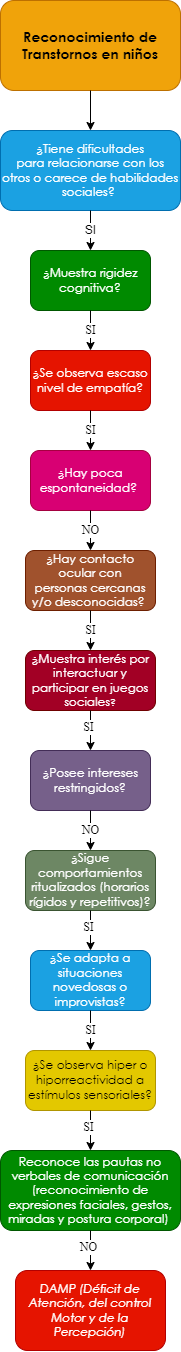

The diagram above was exported from draw.io. Its source (the exported page's mxGraphModel, read from the mxfile embedded in the PNG):
<mxGraphModel dx="661" dy="761" grid="1" gridSize="10" guides="1" tooltips="1" connect="1" arrows="1" fold="1" page="1" pageScale="1" pageWidth="10000" pageHeight="10000" math="0" shadow="0">
  <root>
    <mxCell id="0" />
    <mxCell id="1" parent="0" />
    <mxCell id="eSyxj0o0_MKRUbqtamEU-1" value="&lt;span style=&quot;font-family: &amp;quot;Century Gothic&amp;quot;, sans-serif;&quot;&gt;&lt;font style=&quot;font-size: 14px;&quot;&gt;&lt;b style=&quot;&quot;&gt;Reconocimiento de Transtornos en niños&lt;/b&gt;&lt;/font&gt;&lt;/span&gt;" style="rounded=1;whiteSpace=wrap;html=1;fillColor=#f0a30a;strokeColor=#BD7000;fontColor=#000000;gradientColor=none;glass=0;sketch=0;shadow=0;" parent="1" vertex="1">
      <mxGeometry x="2850" y="40" width="180" height="90" as="geometry" />
    </mxCell>
    <mxCell id="eSyxj0o0_MKRUbqtamEU-2" value="" style="endArrow=classic;html=1;exitX=0.5;exitY=1;exitDx=0;exitDy=0;entryX=0.5;entryY=0;entryDx=0;entryDy=0;" parent="1" source="eSyxj0o0_MKRUbqtamEU-1" target="eSyxj0o0_MKRUbqtamEU-4" edge="1">
      <mxGeometry width="50" height="50" relative="1" as="geometry">
        <mxPoint x="2880" y="270" as="sourcePoint" />
        <mxPoint x="2860" y="220" as="targetPoint" />
      </mxGeometry>
    </mxCell>
    <mxCell id="eSyxj0o0_MKRUbqtamEU-4" value="&lt;div style=&quot;&quot;&gt;&lt;div style=&quot;&quot;&gt;&lt;p style=&quot;&quot; class=&quot;MsoNormal&quot;&gt;&lt;span style=&quot;line-height: 107%; font-family: &amp;quot;Century Gothic&amp;quot;, sans-serif;&quot;&gt;¿Tiene dificultades&lt;br/&gt;para relacionarse con los otros o carece de habilidades sociales?&amp;nbsp;&lt;/span&gt;&lt;/p&gt;&lt;/div&gt;&lt;/div&gt;" style="rounded=1;whiteSpace=wrap;html=1;shadow=0;glass=0;sketch=0;align=center;fillColor=#1ba1e2;fontColor=#ffffff;strokeColor=#006EAF;" parent="1" vertex="1">
      <mxGeometry x="2850" y="170" width="180" height="80" as="geometry" />
    </mxCell>
    <mxCell id="eSyxj0o0_MKRUbqtamEU-10" value="SI" style="endArrow=classic;html=1;fontFamily=Helvetica;fontSize=12;fontColor=#000000;exitX=0.5;exitY=1;exitDx=0;exitDy=0;entryX=0.5;entryY=0;entryDx=0;entryDy=0;" parent="1" source="eSyxj0o0_MKRUbqtamEU-4" target="eSyxj0o0_MKRUbqtamEU-12" edge="1">
      <mxGeometry width="50" height="50" relative="1" as="geometry">
        <mxPoint x="2920" y="360" as="sourcePoint" />
        <mxPoint x="2860" y="350" as="targetPoint" />
      </mxGeometry>
    </mxCell>
    <mxCell id="eSyxj0o0_MKRUbqtamEU-12" value="&lt;p class=&quot;MsoNormal&quot;&gt;&lt;span style=&quot;line-height: 107%; font-family: &amp;quot;Century Gothic&amp;quot;, sans-serif;&quot;&gt;&lt;font style=&quot;font-size: 12px;&quot;&gt;¿Muestra rigidez&lt;br/&gt;cognitiva?&lt;/font&gt;&lt;span style=&quot;font-size: 12pt;&quot;&gt;&lt;/span&gt;&lt;/span&gt;&lt;/p&gt;" style="rounded=1;whiteSpace=wrap;html=1;shadow=0;glass=0;sketch=0;fontFamily=Helvetica;fontSize=12;fontColor=#ffffff;fillColor=#008a00;strokeColor=#005700;" parent="1" vertex="1">
      <mxGeometry x="2880" y="290" width="120" height="60" as="geometry" />
    </mxCell>
    <mxCell id="eSyxj0o0_MKRUbqtamEU-13" value="&lt;p class=&quot;MsoNormal&quot;&gt;&lt;span style=&quot;line-height: 107%; font-family: &amp;quot;Century Gothic&amp;quot;, sans-serif;&quot;&gt;&lt;font style=&quot;font-size: 12px;&quot;&gt;¿Hay contacto ocular con&lt;br/&gt;personas cercanas y/o desconocidas?&lt;/font&gt;&lt;/span&gt;&lt;span style=&quot;font-size:12.0pt;line-height:107%;font-family:&lt;br/&gt;&amp;quot;Century Gothic&amp;quot;,sans-serif;mso-bidi-font-family:Arial&quot;&gt;&amp;nbsp;&lt;/span&gt;&lt;/p&gt;" style="rounded=1;whiteSpace=wrap;html=1;shadow=0;glass=0;sketch=0;fontFamily=Helvetica;fontSize=12;fontColor=#ffffff;fillColor=#a0522d;strokeColor=#6D1F00;" parent="1" vertex="1">
      <mxGeometry x="2875" y="590" width="130" height="60" as="geometry" />
    </mxCell>
    <mxCell id="eSyxj0o0_MKRUbqtamEU-15" value="SI" style="endArrow=classic;html=1;fontFamily=Times New Roman;fontSize=12;fontColor=#000000;exitX=0.5;exitY=1;exitDx=0;exitDy=0;entryX=0.5;entryY=0;entryDx=0;entryDy=0;" parent="1" source="eSyxj0o0_MKRUbqtamEU-12" target="eSyxj0o0_MKRUbqtamEU-17" edge="1">
      <mxGeometry width="50" height="50" relative="1" as="geometry">
        <mxPoint x="3010" y="450" as="sourcePoint" />
        <mxPoint x="2870" y="450" as="targetPoint" />
      </mxGeometry>
    </mxCell>
    <mxCell id="eSyxj0o0_MKRUbqtamEU-17" value="&lt;span style=&quot;line-height: 107%; font-family: &amp;quot;Century Gothic&amp;quot;, sans-serif;&quot;&gt;&lt;font style=&quot;font-size: 12px;&quot;&gt;¿Se observa escaso&lt;br/&gt;nivel de empatía?&lt;/font&gt;&lt;/span&gt;" style="rounded=1;whiteSpace=wrap;html=1;shadow=0;glass=0;sketch=0;fontFamily=Times New Roman;fontSize=12;fontColor=#ffffff;fillColor=#e51400;strokeColor=#B20000;" parent="1" vertex="1">
      <mxGeometry x="2880" y="390" width="120" height="60" as="geometry" />
    </mxCell>
    <mxCell id="eSyxj0o0_MKRUbqtamEU-20" value="SI" style="endArrow=classic;html=1;fontFamily=Times New Roman;fontSize=12;fontColor=#000000;exitX=0.5;exitY=1;exitDx=0;exitDy=0;entryX=0.5;entryY=0;entryDx=0;entryDy=0;" parent="1" source="eSyxj0o0_MKRUbqtamEU-17" target="eSyxj0o0_MKRUbqtamEU-22" edge="1">
      <mxGeometry width="50" height="50" relative="1" as="geometry">
        <mxPoint x="2940" y="450" as="sourcePoint" />
        <mxPoint x="2870" y="550" as="targetPoint" />
      </mxGeometry>
    </mxCell>
    <mxCell id="eSyxj0o0_MKRUbqtamEU-22" value="&lt;span style=&quot;line-height: 107%; font-family: &amp;quot;Century Gothic&amp;quot;, sans-serif;&quot;&gt;&lt;font style=&quot;font-size: 12px;&quot;&gt;¿Hay poca&lt;br/&gt;espontaneidad?&amp;nbsp;&lt;/font&gt;&lt;/span&gt;" style="rounded=1;whiteSpace=wrap;html=1;shadow=0;glass=0;sketch=0;fontFamily=Times New Roman;fontSize=12;fontColor=#ffffff;fillColor=#d80073;strokeColor=#A50040;" parent="1" vertex="1">
      <mxGeometry x="2880" y="490" width="120" height="60" as="geometry" />
    </mxCell>
    <mxCell id="eSyxj0o0_MKRUbqtamEU-28" value="NO" style="endArrow=classic;html=1;fontFamily=Times New Roman;fontSize=12;fontColor=#000000;exitX=0.5;exitY=1;exitDx=0;exitDy=0;entryX=0.5;entryY=0;entryDx=0;entryDy=0;" parent="1" source="eSyxj0o0_MKRUbqtamEU-22" target="eSyxj0o0_MKRUbqtamEU-13" edge="1">
      <mxGeometry width="50" height="50" relative="1" as="geometry">
        <mxPoint x="2940" y="550" as="sourcePoint" />
        <mxPoint x="2940" y="590" as="targetPoint" />
      </mxGeometry>
    </mxCell>
    <mxCell id="eSyxj0o0_MKRUbqtamEU-153" value="&lt;span style=&quot;line-height: 107%; font-family: &amp;quot;Century Gothic&amp;quot;, sans-serif;&quot;&gt;&lt;font style=&quot;font-size: 12px;&quot;&gt;¿&lt;/font&gt;&lt;/span&gt;&lt;span style=&quot;line-height: 107%; font-family: &amp;quot;Century Gothic&amp;quot;, sans-serif;&quot;&gt;Muestra interés por&lt;br/&gt;interactuar y participar en juegos sociales&lt;font size=&quot;1&quot;&gt;?&lt;/font&gt;&lt;/span&gt;" style="rounded=1;whiteSpace=wrap;html=1;shadow=0;glass=0;sketch=0;fontFamily=Times New Roman;fontSize=12;fontColor=#ffffff;fillColor=#a20025;strokeColor=#6F0000;" parent="1" vertex="1">
      <mxGeometry x="2875" y="690" width="130" height="60" as="geometry" />
    </mxCell>
    <mxCell id="eSyxj0o0_MKRUbqtamEU-155" value="SI" style="endArrow=classic;html=1;fontFamily=Times New Roman;fontSize=12;fontColor=#000000;entryX=0.5;entryY=0;entryDx=0;entryDy=0;exitX=0.5;exitY=1;exitDx=0;exitDy=0;" parent="1" source="eSyxj0o0_MKRUbqtamEU-13" target="eSyxj0o0_MKRUbqtamEU-153" edge="1">
      <mxGeometry width="50" height="50" relative="1" as="geometry">
        <mxPoint x="2975" y="670" as="sourcePoint" />
        <mxPoint x="2890" y="940" as="targetPoint" />
      </mxGeometry>
    </mxCell>
    <mxCell id="eSyxj0o0_MKRUbqtamEU-156" value="&lt;p class=&quot;MsoNormal&quot;&gt;&lt;span style=&quot;line-height: 107%; font-family: &amp;quot;Century Gothic&amp;quot;, sans-serif;&quot;&gt;&lt;font style=&quot;font-size: 12px;&quot;&gt;¿Posee intereses&lt;br&gt;restringidos?&lt;/font&gt;&lt;span style=&quot;font-size: 12pt;&quot;&gt;&lt;/span&gt;&lt;/span&gt;&lt;/p&gt;" style="rounded=1;whiteSpace=wrap;html=1;shadow=0;glass=0;sketch=0;fontFamily=Times New Roman;fontSize=12;fontColor=#ffffff;fillColor=#76608a;strokeColor=#432D57;" parent="1" vertex="1">
      <mxGeometry x="2880" y="790" width="120" height="60" as="geometry" />
    </mxCell>
    <mxCell id="eSyxj0o0_MKRUbqtamEU-158" value="" style="endArrow=classic;html=1;fontFamily=Times New Roman;fontSize=12;fontColor=#000000;exitX=0.5;exitY=1;exitDx=0;exitDy=0;entryX=0.5;entryY=0;entryDx=0;entryDy=0;" parent="1" source="eSyxj0o0_MKRUbqtamEU-153" target="eSyxj0o0_MKRUbqtamEU-156" edge="1">
      <mxGeometry width="50" height="50" relative="1" as="geometry">
        <mxPoint x="2940" y="870" as="sourcePoint" />
        <mxPoint x="2990" y="820" as="targetPoint" />
      </mxGeometry>
    </mxCell>
    <mxCell id="eSyxj0o0_MKRUbqtamEU-159" value="SI" style="edgeLabel;html=1;align=center;verticalAlign=middle;resizable=0;points=[];fontSize=12;fontFamily=Times New Roman;fontColor=#000000;" parent="eSyxj0o0_MKRUbqtamEU-158" vertex="1" connectable="0">
      <mxGeometry x="-0.2062" y="-3" relative="1" as="geometry">
        <mxPoint as="offset" />
      </mxGeometry>
    </mxCell>
    <mxCell id="eSyxj0o0_MKRUbqtamEU-160" value="&lt;p class=&quot;MsoNormal&quot;&gt;&lt;span style=&quot;line-height: 107%; font-family: &amp;quot;Century Gothic&amp;quot;, sans-serif;&quot;&gt;&lt;font style=&quot;font-size: 12px;&quot;&gt;¿Sigue&lt;/font&gt;&lt;/span&gt;&lt;span&gt; &lt;/span&gt;&lt;span style=&quot;line-height: 107%; font-family: &amp;quot;Century Gothic&amp;quot;, sans-serif;&quot;&gt;&lt;font style=&quot;font-size: 12px;&quot;&gt;comportamientos&lt;br&gt;ritualizados (horarios rígidos y repetitivos)?&lt;/font&gt;&lt;span style=&quot;font-size: 12pt;&quot;&gt;&lt;/span&gt;&lt;/span&gt;&lt;/p&gt;" style="rounded=1;whiteSpace=wrap;html=1;shadow=0;glass=0;sketch=0;fontFamily=Times New Roman;fontSize=12;fontColor=#ffffff;fillColor=#6d8764;strokeColor=#3A5431;" parent="1" vertex="1">
      <mxGeometry x="2875" y="890" width="130" height="60" as="geometry" />
    </mxCell>
    <mxCell id="eSyxj0o0_MKRUbqtamEU-162" value="NO" style="endArrow=classic;html=1;fontFamily=Times New Roman;fontSize=12;fontColor=#000000;entryX=0.5;entryY=0;entryDx=0;entryDy=0;exitX=0.5;exitY=1;exitDx=0;exitDy=0;" parent="1" source="eSyxj0o0_MKRUbqtamEU-156" target="eSyxj0o0_MKRUbqtamEU-160" edge="1">
      <mxGeometry width="50" height="50" relative="1" as="geometry">
        <mxPoint x="2975" y="940" as="sourcePoint" />
        <mxPoint x="2890" y="1210" as="targetPoint" />
      </mxGeometry>
    </mxCell>
    <mxCell id="eSyxj0o0_MKRUbqtamEU-163" value="&lt;p class=&quot;MsoNormal&quot;&gt;&lt;span style=&quot;line-height: 107%; font-family: &amp;quot;Century Gothic&amp;quot;, sans-serif;&quot;&gt;&lt;font style=&quot;font-size: 12px;&quot;&gt;&lt;span style=&quot;background-color: initial;&quot;&gt;¿Se adapta a situaciones&lt;br&gt;novedosas o improvistas&lt;/span&gt;?&lt;/font&gt;&lt;span style=&quot;font-size: 12pt;&quot;&gt;&lt;/span&gt;&lt;/span&gt;&lt;/p&gt;" style="rounded=1;whiteSpace=wrap;html=1;shadow=0;glass=0;sketch=0;fontFamily=Times New Roman;fontSize=12;fontColor=#ffffff;fillColor=#1ba1e2;strokeColor=#006EAF;" parent="1" vertex="1">
      <mxGeometry x="2880" y="990" width="120" height="60" as="geometry" />
    </mxCell>
    <mxCell id="eSyxj0o0_MKRUbqtamEU-165" value="" style="endArrow=classic;html=1;fontFamily=Times New Roman;fontSize=12;fontColor=#000000;exitX=0.5;exitY=1;exitDx=0;exitDy=0;entryX=0.5;entryY=0;entryDx=0;entryDy=0;" parent="1" source="eSyxj0o0_MKRUbqtamEU-160" target="eSyxj0o0_MKRUbqtamEU-163" edge="1">
      <mxGeometry width="50" height="50" relative="1" as="geometry">
        <mxPoint x="2880" y="1080" as="sourcePoint" />
        <mxPoint x="2985" y="1090" as="targetPoint" />
      </mxGeometry>
    </mxCell>
    <mxCell id="eSyxj0o0_MKRUbqtamEU-166" value="SI" style="edgeLabel;html=1;align=center;verticalAlign=middle;resizable=0;points=[];fontSize=12;fontFamily=Times New Roman;fontColor=#000000;" parent="eSyxj0o0_MKRUbqtamEU-165" vertex="1" connectable="0">
      <mxGeometry x="-0.2062" y="-3" relative="1" as="geometry">
        <mxPoint as="offset" />
      </mxGeometry>
    </mxCell>
    <mxCell id="eSyxj0o0_MKRUbqtamEU-167" value="&lt;p class=&quot;MsoNormal&quot;&gt;&lt;span style=&quot;line-height: 107%; font-family: &amp;quot;Century Gothic&amp;quot;, sans-serif;&quot;&gt;&lt;font style=&quot;font-size: 12px;&quot;&gt;&lt;span style=&quot;background-color: initial;&quot;&gt;¿Se observa hiper o&lt;br/&gt;hiporreactividad a estímulos sensoriales?&lt;/span&gt;&lt;/font&gt;&lt;span style=&quot;font-size: 12pt;&quot;&gt;&lt;/span&gt;&lt;/span&gt;&lt;/p&gt;" style="rounded=1;whiteSpace=wrap;html=1;shadow=0;glass=0;sketch=0;fontFamily=Times New Roman;fontSize=12;fontColor=#000000;fillColor=#e3c800;strokeColor=#B09500;" parent="1" vertex="1">
      <mxGeometry x="2875" y="1090" width="130" height="60" as="geometry" />
    </mxCell>
    <mxCell id="eSyxj0o0_MKRUbqtamEU-169" value="SI" style="endArrow=classic;html=1;fontFamily=Times New Roman;fontSize=12;fontColor=#000000;entryX=0.5;entryY=0;entryDx=0;entryDy=0;exitX=0.5;exitY=1;exitDx=0;exitDy=0;" parent="1" source="eSyxj0o0_MKRUbqtamEU-163" target="eSyxj0o0_MKRUbqtamEU-167" edge="1">
      <mxGeometry width="50" height="50" relative="1" as="geometry">
        <mxPoint x="2975" y="1210" as="sourcePoint" />
        <mxPoint x="2890" y="1480" as="targetPoint" />
      </mxGeometry>
    </mxCell>
    <mxCell id="eSyxj0o0_MKRUbqtamEU-171" value="" style="endArrow=classic;html=1;fontFamily=Times New Roman;fontSize=12;fontColor=#000000;exitX=0.5;exitY=1;exitDx=0;exitDy=0;entryX=0.5;entryY=0;entryDx=0;entryDy=0;" parent="1" source="eSyxj0o0_MKRUbqtamEU-167" target="eSyxj0o0_MKRUbqtamEU-173" edge="1">
      <mxGeometry width="50" height="50" relative="1" as="geometry">
        <mxPoint x="2880" y="1350" as="sourcePoint" />
        <mxPoint x="2975" y="1420" as="targetPoint" />
      </mxGeometry>
    </mxCell>
    <mxCell id="eSyxj0o0_MKRUbqtamEU-172" value="SI" style="edgeLabel;html=1;align=center;verticalAlign=middle;resizable=0;points=[];fontSize=12;fontFamily=Times New Roman;fontColor=#000000;" parent="eSyxj0o0_MKRUbqtamEU-171" vertex="1" connectable="0">
      <mxGeometry x="-0.2062" y="-3" relative="1" as="geometry">
        <mxPoint as="offset" />
      </mxGeometry>
    </mxCell>
    <mxCell id="eSyxj0o0_MKRUbqtamEU-173" value="&lt;p class=&quot;MsoNormal&quot;&gt;&lt;span style=&quot;line-height: 107%; font-family: &amp;quot;Century Gothic&amp;quot;, sans-serif;&quot;&gt;Reconoce las pautas no&lt;br/&gt;verbales de comunicación (reconocimiento de expresiones faciales, gestos,&lt;br/&gt;miradas y postura corporal)&amp;nbsp;&lt;/span&gt;&lt;/p&gt;" style="rounded=1;whiteSpace=wrap;html=1;shadow=0;glass=0;sketch=0;fontFamily=Times New Roman;fontSize=12;fontColor=#ffffff;fillColor=#008a00;strokeColor=#005700;" parent="1" vertex="1">
      <mxGeometry x="2850" y="1190" width="180" height="80" as="geometry" />
    </mxCell>
    <mxCell id="eSyxj0o0_MKRUbqtamEU-175" value="" style="endArrow=classic;html=1;fontFamily=Times New Roman;fontSize=12;fontColor=#000000;exitX=0.5;exitY=1;exitDx=0;exitDy=0;entryX=0.5;entryY=0;entryDx=0;entryDy=0;" parent="1" source="eSyxj0o0_MKRUbqtamEU-173" target="eSyxj0o0_MKRUbqtamEU-177" edge="1">
      <mxGeometry width="50" height="50" relative="1" as="geometry">
        <mxPoint x="2950" y="1160" as="sourcePoint" />
        <mxPoint x="2940" y="1300" as="targetPoint" />
      </mxGeometry>
    </mxCell>
    <mxCell id="eSyxj0o0_MKRUbqtamEU-176" value="NO" style="edgeLabel;html=1;align=center;verticalAlign=middle;resizable=0;points=[];fontSize=12;fontFamily=Times New Roman;fontColor=#000000;" parent="eSyxj0o0_MKRUbqtamEU-175" vertex="1" connectable="0">
      <mxGeometry x="-0.2062" y="-3" relative="1" as="geometry">
        <mxPoint as="offset" />
      </mxGeometry>
    </mxCell>
    <mxCell id="eSyxj0o0_MKRUbqtamEU-177" value="&lt;p class=&quot;MsoNormal&quot;&gt;&lt;i style=&quot;font-family: &amp;quot;Century Gothic&amp;quot;, sans-serif;&quot;&gt;DAMP (Déficit de&lt;br&gt;Atención, del control Motor y de la Percepción)&lt;/i&gt;&lt;br&gt;&lt;/p&gt;" style="rounded=1;whiteSpace=wrap;html=1;shadow=0;glass=0;sketch=0;fontFamily=Times New Roman;fontSize=12;fontColor=#ffffff;fillColor=#e51400;strokeColor=#B20000;" parent="1" vertex="1">
      <mxGeometry x="2865" y="1310" width="150" height="80" as="geometry" />
    </mxCell>
  </root>
</mxGraphModel>